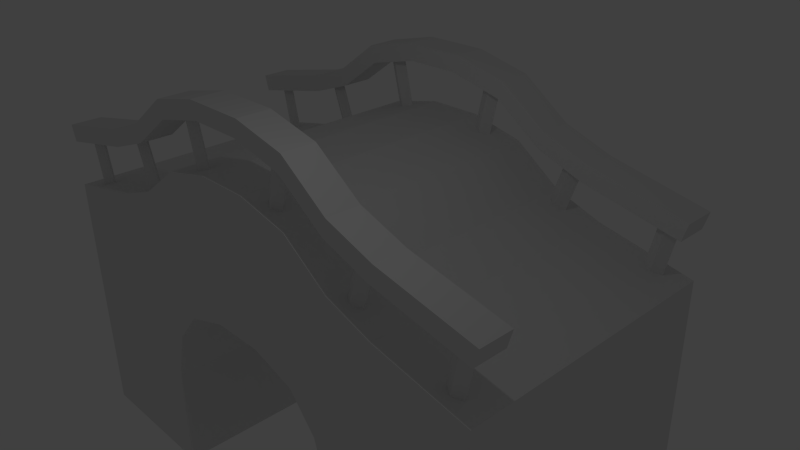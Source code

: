 # Source: bridge.blend  (saved by Blender 2.76.0; exported with 4.5.12 LTS)
import bpy
from mathutils import Matrix  # noqa: F401  (used for matrix-valued properties, if any)

bpy.ops.wm.read_factory_settings(use_empty=True)
scene = bpy.context.scene
scene.name = 'Scene'

# ---- collections
col_collection_1 = bpy.data.collections.new('Collection 1'); scene.collection.children.link(col_collection_1)

# ---- materials (node trees are filled in below, after node groups)
mat_material = bpy.data.materials.new('Material')
mat_material.alpha_threshold = 0.0
mat_material.roughness = 0.5
mat_material.line_color = (0.0, 0.0, 0.0, 1.0)

# ---- material node trees

# ---- world
world_world = bpy.data.worlds.new('World'); scene.world = world_world
world_world.color = (0.05088, 0.05088, 0.05088)
world_world.use_sun_shadow = False
world_world.sun_shadow_jitter_overblur = 0.0
world_world.cycles.sampling_method = 'MANUAL'
world_world.cycles.sample_map_resolution = 256

# ---- cameras
cam_camera = bpy.data.cameras.new('Camera')
cam_camera.clip_end = 100.0
cam_camera.lens = 35.0
cam_camera.sensor_width = 32.0
cam_camera.sensor_height = 18.0
cam_camera.ortho_scale = 7.314
cam_camera.dof.focus_distance = 0.0

# ---- lights
light_lamp = bpy.data.lights.new('Lamp', 'POINT')
light_lamp.transmission_factor = 0.0
light_lamp.cutoff_distance = 30.0
light_lamp.energy = 100.0
light_lamp.shadow_buffer_clip_start = 1.001
light_lamp.shadow_soft_size = 0.1
light_lamp.shadow_maximum_resolution = 0.006
light_lamp.use_absolute_resolution = True
light_lamp.cycles.use_multiple_importance_sampling = False

# ---- meshes
me_cube_003 = bpy.data.meshes.new('Cube.003')
me_cube_003.from_pydata([(-10.77, -5.355, 7.242), (-1.071, -5.355, 10.57), (-3.213, -5.355, 10.07), (-5.102, -5.355, 8.715), (-6.992, -5.355, 8.049), (0.0, -5.355, 10.57), (-10.77, -4.091, 7.242), (-1.071, -4.091, 10.57), (-3.213, -4.091, 10.07), (-5.102, -4.091, 8.715), (-6.992, -4.091, 8.049), (0.0, -4.091, 10.57), (-10.96, -5.355, 7.907), (-1.261, -5.355, 11.23), (-3.403, -5.355, 10.74), (-5.293, -5.355, 9.38), (-7.182, -5.355, 8.713), (0.0, -5.355, 11.23), (-10.96, -4.091, 7.907), (-1.261, -4.091, 11.23), (-3.403, -4.091, 10.74), (-5.293, -4.091, 9.38), (-7.182, -4.091, 8.713), (0.0, -4.091, 11.23)], [], [(2, 3, 9, 8), (4, 0, 6, 10), (3, 4, 10, 9), (5, 1, 7, 11), (1, 2, 8, 7), (14, 20, 21, 15), (16, 22, 18, 12), (15, 21, 22, 16), (17, 23, 19, 13), (13, 19, 20, 14), (3, 15, 16, 4), (4, 16, 12, 0), (9, 21, 20, 8), (1, 13, 14, 2), (5, 17, 13, 1), (10, 22, 21, 9), (6, 18, 22, 10), (0, 12, 18, 6), (2, 14, 15, 3), (8, 20, 19, 7), (7, 19, 23, 11)])
me_cube_003.materials.append(mat_material)
me_cube_003.use_remesh_preserve_volume = False
me_cube_003.use_remesh_preserve_attributes = False
me_cube_003.use_mirror_vertex_groups = False
me_cube_003.update()
me_cube_001 = bpy.data.meshes.new('Cube.001')
me_cube_001.from_pydata([(-3.725e-09, -0.2316, -1.458), (-3.725e-09, -0.2316, 1.458), (-0.369, -4.768e-07, -1.458), (-0.369, -4.768e-07, 1.458), (0.369, -4.768e-07, -1.458), (0.369, -4.768e-07, 1.458), (-1.863e-08, 0.2316, -1.458), (-1.863e-08, 0.2316, 1.458)], [], [(1, 3, 2, 0), (3, 7, 6, 2), (7, 5, 4, 6), (5, 1, 0, 4), (0, 2, 6, 4), (5, 7, 3, 1)])
me_cube_001.use_remesh_preserve_volume = False
me_cube_001.use_remesh_preserve_attributes = False
me_cube_001.use_mirror_vertex_groups = False
me_cube_001.update()
me_cube = bpy.data.meshes.new('Cube')
me_cube.from_pydata([(-10.77, -5.355, -5.355), (-10.77, 5.355, -5.355), (-10.77, -5.355, 5.355), (-10.77, 5.355, 5.355), (-4.694, 5.355, -5.355), (-4.694, -5.355, -5.355), (-10.77, -3.213, -5.355), (-10.77, 3.213, -5.355), (-10.77, -5.355, -3.213), (-10.77, -5.355, -1.071), (-10.77, -5.355, 1.071), (-10.77, -5.355, 3.213), (-10.77, 5.355, -3.213), (-10.77, 5.355, -1.071), (-10.77, 5.355, 1.071), (-10.77, 5.355, 3.213), (-1.071, 5.355, 8.678), (-3.213, 5.355, 8.185), (-1.071, -5.355, 8.678), (-3.213, -5.355, 8.185), (-10.77, -3.213, 5.355), (-10.77, 3.213, 5.355), (-1.071, 5.355, 3.015), (-2.917, 5.355, 2.423), (-4.068, 5.355, 1.071), (-4.694, 5.355, -1.071), (-4.694, 5.355, -3.213), (-10.77, -3.213, -3.213), (-10.77, 3.213, -3.213), (-10.77, -3.213, -1.071), (-10.77, 3.213, -1.071), (-10.77, -3.213, 1.071), (-10.77, 3.213, 1.071), (-10.77, -3.213, 3.213), (-10.77, 3.213, 3.213), (-4.694, -5.355, -3.213), (-4.694, -5.355, -1.071), (-4.068, -5.355, 1.071), (-1.071, -5.355, 3.015), (-2.917, -5.355, 2.423), (-1.071, 3.213, 8.678), (-1.071, -3.213, 8.678), (-3.213, 3.213, 8.185), (-3.213, -3.213, 8.185), (-4.694, 3.213, -5.355), (-4.694, -3.213, -5.355), (-4.068, 3.213, 1.071), (-4.068, -3.213, 1.071), (-4.694, 3.213, -1.071), (-4.694, -3.213, -1.071), (-4.694, 3.213, -3.213), (-4.694, -3.213, -3.213), (-2.917, 3.213, 2.423), (-2.917, -3.213, 2.423), (-1.071, 3.213, 3.015), (-1.071, -3.213, 3.015), (-6.583, -3.213, -5.355), (-6.583, 3.213, -5.355), (-5.102, -5.355, 3.213), (-5.958, -5.355, 1.071), (-6.583, -5.355, -1.071), (-6.583, -5.355, -3.213), (-6.583, 5.355, -3.213), (-6.583, 5.355, -1.071), (-5.958, 5.355, 1.071), (-5.102, 5.355, 3.213), (-5.102, -5.355, 6.827), (-5.102, 5.355, 6.827), (-6.583, -5.355, -5.355), (-6.583, 5.355, -5.355), (-5.102, -3.213, 6.827), (-5.102, 3.213, 6.827), (-8.473, 5.355, -5.355), (-8.473, -5.355, -5.355), (-6.992, 5.355, 6.161), (-6.992, -5.355, 6.161), (-6.992, 5.355, 3.213), (-7.847, 5.355, 1.071), (-8.473, 5.355, -1.071), (-8.473, 5.355, -3.213), (-8.473, -5.355, -3.213), (-8.473, -5.355, -1.071), (-7.847, -5.355, 1.071), (-6.992, -5.355, 3.213), (-6.992, 3.213, 6.161), (-6.992, -3.213, 6.161), (-8.473, 3.213, -5.355), (-8.473, -3.213, -5.355), (0.0, 5.355, 8.678), (0.0, -5.355, 8.678), (0.0, 5.355, 3.015), (0.0, -5.355, 3.015), (0.0, 3.213, 8.678), (0.0, -3.213, 8.678), (0.0, -3.213, 3.015), (0.0, 3.213, 3.015)], [], [(87, 73, 0, 6), (85, 20, 2, 75), (83, 75, 2, 11), (34, 21, 3, 15), (79, 72, 1, 12), (74, 76, 15, 3), (76, 77, 14, 15), (77, 78, 13, 14), (78, 79, 12, 13), (88, 90, 22, 16), (7, 28, 12, 1), (28, 30, 13, 12), (30, 32, 14, 13), (32, 34, 15, 14), (0, 8, 27, 6), (29, 30, 28, 27), (8, 9, 29, 27), (31, 32, 30, 29), (9, 10, 31, 29), (33, 34, 32, 31), (10, 11, 33, 31), (20, 21, 34, 33), (11, 2, 20, 33), (42, 71, 70, 43), (73, 80, 8, 0), (80, 81, 9, 8), (81, 82, 10, 9), (82, 83, 11, 10), (91, 89, 18, 38), (16, 22, 23, 17), (93, 41, 18, 89), (38, 18, 19, 39), (88, 16, 40, 92), (54, 95, 94, 55), (41, 43, 19, 18), (16, 17, 42, 40), (74, 3, 21, 84), (57, 56, 87, 86), (72, 86, 7, 1), (44, 50, 51, 45), (35, 5, 45, 51), (50, 48, 49, 51), (26, 50, 44, 4), (35, 51, 49, 36), (48, 46, 47, 49), (26, 25, 48, 50), (36, 49, 47, 37), (46, 52, 53, 47), (25, 24, 46, 48), (37, 47, 53, 39), (44, 45, 56, 57), (23, 52, 46, 24), (52, 54, 55, 53), (38, 39, 53, 55), (27, 28, 7, 6), (91, 38, 55, 94), (35, 36, 60, 61), (37, 39, 58, 59), (90, 95, 54, 22), (36, 37, 59, 60), (17, 67, 71, 42), (5, 35, 61, 68), (25, 26, 62, 63), (24, 25, 63, 64), (23, 24, 64, 65), (17, 23, 65, 67), (26, 4, 69, 62), (39, 19, 66, 58), (43, 70, 66, 19), (45, 5, 68, 56), (4, 44, 57, 69), (6, 7, 86, 87), (40, 41, 93, 92), (69, 57, 86, 72), (85, 84, 21, 20), (67, 74, 84, 71), (59, 58, 83, 82), (60, 59, 82, 81), (61, 60, 81, 80), (68, 61, 80, 73), (63, 62, 79, 78), (64, 63, 78, 77), (65, 64, 77, 76), (67, 65, 76, 74), (62, 69, 72, 79), (58, 66, 75, 83), (70, 85, 75, 66), (56, 68, 73, 87), (42, 43, 41, 40), (71, 84, 85, 70), (22, 54, 52, 23)])
me_cube.materials.append(mat_material)
me_cube.use_remesh_preserve_volume = False
me_cube.use_remesh_preserve_attributes = False
me_cube.use_mirror_vertex_groups = False
me_cube.update()

# ---- curves / text
cu_beziercurve = bpy.data.curves.new('BezierCurve', 'CURVE')
cu_beziercurve.dimensions = '3D'
_sp = cu_beziercurve.splines.new('BEZIER'); _sp.bezier_points.add(9)
_sp.bezier_points.foreach_set('co', [-10.77, -5.36, -0.1693, -6.981, -5.354, 0.6386, -5.105, -5.354, 1.303, -3.218, -5.354, 2.658, -1.076, -5.354, 3.153, 1.093, -5.354, 3.153, 3.235, -5.354, 2.653, 5.116, -5.354, 1.292, 6.998, -5.354, 0.6332, 10.77, -5.363, -0.1722])
_sp.bezier_points.foreach_set('handle_left', [-10.77, -5.36, -0.1693, -6.981, -5.354, 0.6386, -5.105, -5.354, 1.303, -3.218, -5.354, 2.658, -1.076, -5.354, 3.153, 1.093, -5.354, 3.153, 3.235, -5.354, 2.653, 5.116, -5.354, 1.292, 6.998, -5.354, 0.6332, 10.77, -5.363, -0.1722])
_sp.bezier_points.foreach_set('handle_right', [-10.77, -5.36, -0.1693, -6.981, -5.354, 0.6386, -5.105, -5.354, 1.303, -3.218, -5.354, 2.658, -1.076, -5.354, 3.153, 1.093, -5.354, 3.153, 3.235, -5.354, 2.653, 5.116, -5.354, 1.292, 6.998, -5.354, 0.6332, 10.77, -5.363, -0.1722])
for _p, _l, _r in zip(_sp.bezier_points, ['ALIGNED', 'ALIGNED', 'ALIGNED', 'ALIGNED', 'ALIGNED', 'ALIGNED', 'ALIGNED', 'ALIGNED', 'ALIGNED', 'ALIGNED'], ['ALIGNED', 'ALIGNED', 'ALIGNED', 'ALIGNED', 'ALIGNED', 'ALIGNED', 'ALIGNED', 'ALIGNED', 'ALIGNED', 'ALIGNED']): _p.handle_left_type = _l; _p.handle_right_type = _r
_sp.order_u = 0
_sp.order_v = 0
cu_beziercurve.use_path = True
cu_beziercurve.use_path_clamp = True
cu_beziercurve.bevel_resolution = 0
cu_beziercurve.fill_mode = 'HALF'

# ---- objects
ob_railing = bpy.data.objects.new('Railing', me_cube_003)
ob_bridge_curve = bpy.data.objects.new('Bridge curve', cu_beziercurve)
ob_railing_pillars = bpy.data.objects.new('Railing pillars', me_cube_001)
ob_bridge = bpy.data.objects.new('Bridge', me_cube)
ob_lamp = bpy.data.objects.new('Lamp', light_lamp)
ob_camera = bpy.data.objects.new('Camera', cam_camera)

# ---- transforms, parenting, visibility, modifiers, constraints
ob_railing.location = (3.922e-07, 2.107e-07, -5.523)
ob_railing.lock_rotations_4d = False
ob_railing.empty_display_type = 'ARROWS'
ob_railing.lineart.crease_threshold = 0.0
_m = ob_railing.modifiers.new('Mirror', 'MIRROR')
_m.use_axis = (True, True, False)
_m.use_clip = True
ob_bridge_curve.location = (0.0, 0.0, 0.0)
ob_bridge_curve.lineart.crease_threshold = 0.0
ob_railing_pillars.location = (1.12, 0.64, 0.52)
ob_railing_pillars.lineart.crease_threshold = 0.0
_m = ob_railing_pillars.modifiers.new('Array', 'ARRAY')
_m.fit_type = 'FIT_CURVE'
_m.curve = ob_bridge_curve
_m.constant_offset_displace = (0.0, 0.0, 0.0)
_m.relative_offset_displace = (5.6, 0.0, 0.0)
_m = ob_railing_pillars.modifiers.new('Curve', 'CURVE')
_m.object = ob_bridge_curve
_m = ob_railing_pillars.modifiers.new('Array.001', 'ARRAY')
_m.constant_offset_displace = (0.0, 0.0, 0.0)
_m.relative_offset_displace = (0.0, 20.0, 0.0)
ob_bridge.location = (3.922e-07, 2.107e-07, -5.523)
ob_bridge.lock_rotations_4d = False
ob_bridge.empty_display_type = 'ARROWS'
ob_bridge.lineart.crease_threshold = 0.0
_m = ob_bridge.modifiers.new('Mirror', 'MIRROR')
_m.use_clip = True
ob_lamp.location = (7.411, -5.505, 11.51)
ob_lamp.rotation_euler = (0.6503, 0.05522, 1.866)
ob_lamp.lock_rotations_4d = False
ob_lamp.empty_display_type = 'ARROWS'
ob_lamp.color = (0.0, 0.0, 0.0, 0.0)
ob_lamp.lineart.crease_threshold = 0.0
ob_camera.location = (22.29, -18.44, 14.26)
ob_camera.rotation_euler = (1.109, 0.01082, 0.8149)
ob_camera.lock_rotations_4d = False
ob_camera.empty_display_type = 'ARROWS'
ob_camera.color = (0.0, 0.0, 0.0, 0.0)
ob_camera.display_type = 'WIRE'
ob_camera.lineart.crease_threshold = 0.0

# ---- collection membership
col_collection_1.objects.link(ob_railing)
col_collection_1.objects.link(ob_bridge_curve)
col_collection_1.objects.link(ob_railing_pillars)
col_collection_1.objects.link(ob_bridge)
col_collection_1.objects.link(ob_lamp)
col_collection_1.objects.link(ob_camera)

# ---- scene / render settings (as saved in the file)
scene.camera = ob_camera
scene.frame_start = 1; scene.frame_end = 250; scene.frame_set(1)
scene.render.engine = 'CYCLES'
scene.render.resolution_percentage = 50
scene.render.dither_intensity = 0.0
scene.cycles.use_denoising = False
scene.cycles.samples = 10
scene.cycles.sampling_pattern = 'TABULATED_SOBOL'
scene.cycles.light_sampling_threshold = 0.0
scene.cycles.use_adaptive_sampling = False
scene.cycles.use_light_tree = False
scene.cycles.blur_glossy = 0.0
scene.cycles.pixel_filter_type = 'GAUSSIAN'
scene.cycles.sample_clamp_indirect = 0.0
scene.view_settings.view_transform = 'Standard'
bpy.context.view_layer.update()
